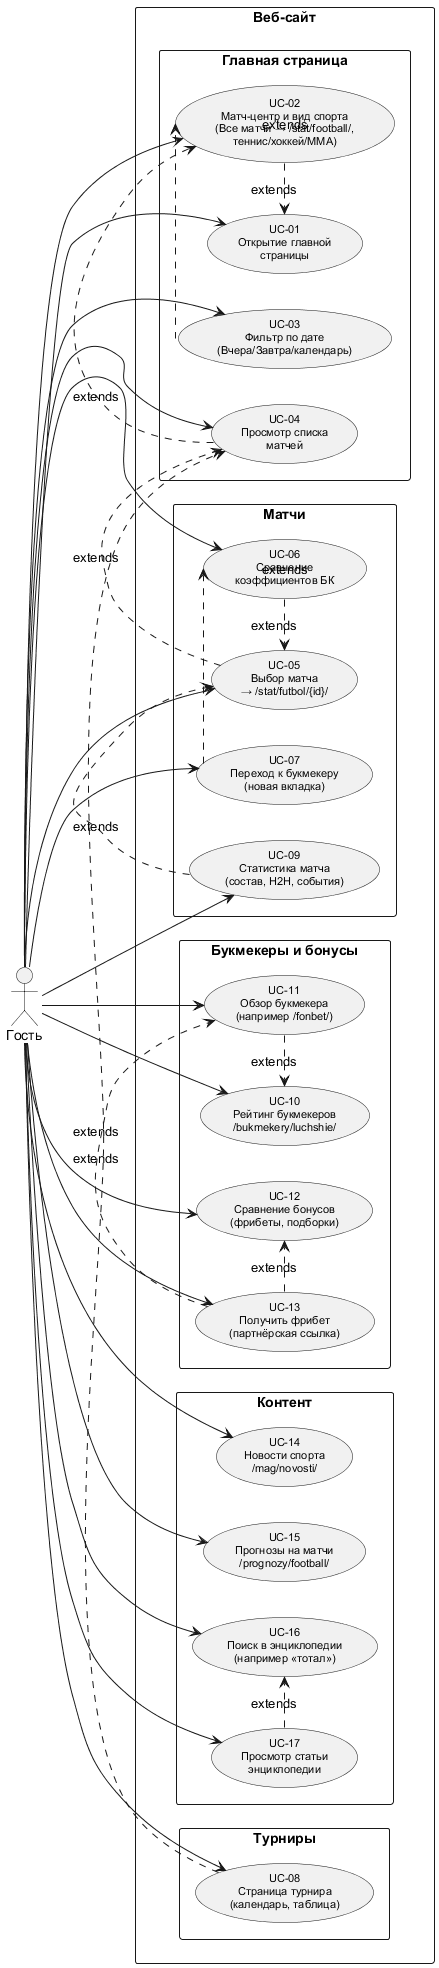

The diagram above was rendered by PlantUML. Its source (embedded in the PNG):
@startuml

' Use Case Diagram для сайта ставок и статистики

' Актёр: Гость (неавторизованный пользователь)



skinparam packageStyle rectangle

skinparam usecaseFontSize 11

skinparam defaultFontName Arial



' Горизонтальное расположение Use Case внутри групп

left to right direction



actor "Гость" as Guest



rectangle "Веб-сайт" {



  ' ====== Главная страница и навигация ======

  package "Главная страница" {

    usecase "UC-01\nОткрытие главной\nстраницы" as UC01

    usecase "UC-02\nМатч-центр и вид спорта\n(Все матчи → /stat/football/,\nтеннис/хоккей/MMA)" as UC02

    usecase "UC-03\nФильтр по дате\n(Вчера/Завтра/календарь)" as UC03

    usecase "UC-04\nПросмотр списка\nматчей" as UC04

    UC01 -[hidden]right- UC02

    UC02 -[hidden]right- UC03

    UC03 -[hidden]right- UC04

  }



  ' ====== Матчи и статистика ======

  package "Матчи" {

    usecase "UC-05\nВыбор матча\n→ /stat/futbol/{id}/" as UC05

    usecase "UC-06\nСравнение\nкоэффициентов БК" as UC06

    usecase "UC-07\nПереход к букмекеру\n(новая вкладка)" as UC07

    usecase "UC-09\nСтатистика матча\n(состав, H2H, события)" as UC09

    UC05 -[hidden]right- UC06

    UC06 -[hidden]right- UC07

    UC07 -[hidden]right- UC09

  }



  ' ====== Турниры ======

  package "Турниры" {

    usecase "UC-08\nСтраница турнира\n(календарь, таблица)" as UC08

  }



  ' ====== Букмекеры и бонусы ======

  package "Букмекеры и бонусы" {

    usecase "UC-10\nРейтинг букмекеров\n/bukmekery/luchshie/" as UC10

    usecase "UC-11\nОбзор букмекера\n(например /fonbet/)" as UC11

    usecase "UC-12\nСравнение бонусов\n(фрибеты, подборки)" as UC12

    usecase "UC-13\nПолучить фрибет\n(партнёрская ссылка)" as UC13

    UC10 -[hidden]right- UC11

    UC11 -[hidden]right- UC12

    UC12 -[hidden]right- UC13

  }



  ' ====== Контент ======

  package "Контент" {

    usecase "UC-14\nНовости спорта\n/mag/novosti/" as UC14

    usecase "UC-15\nПрогнозы на матчи\n/prognozy/football/" as UC15

    usecase "UC-16\nПоиск в энциклопедии\n(например «тотал»)" as UC16

    usecase "UC-17\nПросмотр статьи\nэнциклопедии" as UC17

    UC14 -[hidden]right- UC15

    UC15 -[hidden]right- UC16

    UC16 -[hidden]right- UC17

  }



  ' ====== Связи актёра с Use Case ======

  Guest --> UC01

  Guest --> UC02

  Guest --> UC03

  Guest --> UC04

  Guest --> UC05

  Guest --> UC06

  Guest --> UC07

  Guest --> UC08

  Guest --> UC09

  Guest --> UC10

  Guest --> UC11

  Guest --> UC12

  Guest --> UC13

  Guest --> UC14

  Guest --> UC15

  Guest --> UC16

  Guest --> UC17



  ' ====== Отношения extends ======

  UC02 .> UC01 : extends

  UC03 .> UC02 : extends

  UC04 .> UC02 : extends

  UC05 .> UC04 : extends

  UC06 .> UC05 : extends

  UC07 .> UC06 : extends

  UC09 .> UC05 : extends

  UC08 .> UC04 : extends

  UC11 .> UC10 : extends

  UC13 .> UC12 : extends

  UC13 .> UC11 : extends

  UC17 .> UC16 : extends



}



@enduml